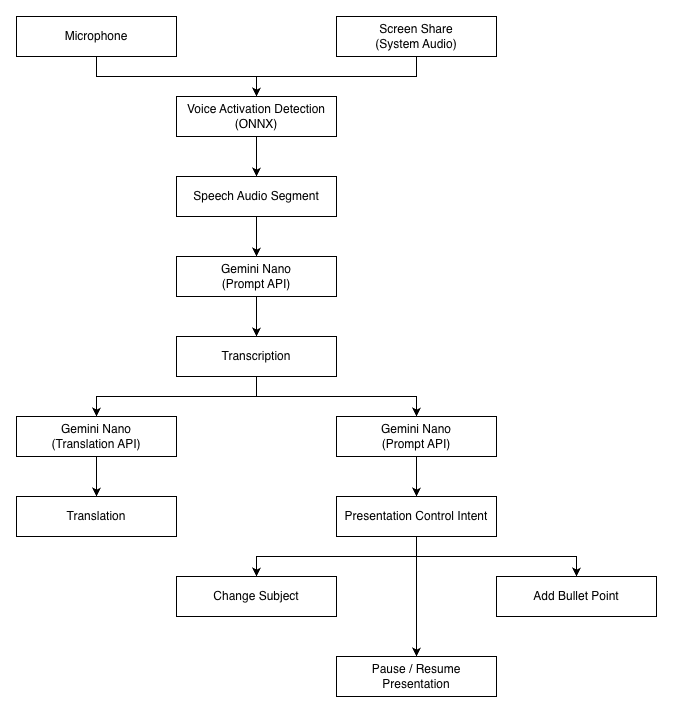

The diagram above was exported from draw.io. Its source (the exported page's mxGraphModel, read from the mxfile embedded in the PNG):
<mxGraphModel dx="1187" dy="795" grid="1" gridSize="10" guides="1" tooltips="1" connect="1" arrows="1" fold="1" page="1" pageScale="1" pageWidth="827" pageHeight="1169" math="0" shadow="0">
  <root>
    <mxCell id="0" />
    <mxCell id="1" parent="0" />
    <mxCell id="lInslyFXdK2GfDKlYOhs-9" style="edgeStyle=orthogonalEdgeStyle;rounded=0;orthogonalLoop=1;jettySize=auto;html=1;entryX=0.5;entryY=0;entryDx=0;entryDy=0;" edge="1" parent="1" source="lInslyFXdK2GfDKlYOhs-1" target="lInslyFXdK2GfDKlYOhs-3">
      <mxGeometry relative="1" as="geometry" />
    </mxCell>
    <mxCell id="lInslyFXdK2GfDKlYOhs-1" value="Microphone" style="rounded=0;whiteSpace=wrap;html=1;" vertex="1" parent="1">
      <mxGeometry x="200" y="40" width="160" height="40" as="geometry" />
    </mxCell>
    <mxCell id="lInslyFXdK2GfDKlYOhs-10" style="edgeStyle=orthogonalEdgeStyle;rounded=0;orthogonalLoop=1;jettySize=auto;html=1;entryX=0.5;entryY=0;entryDx=0;entryDy=0;" edge="1" parent="1" source="lInslyFXdK2GfDKlYOhs-2" target="lInslyFXdK2GfDKlYOhs-3">
      <mxGeometry relative="1" as="geometry" />
    </mxCell>
    <mxCell id="lInslyFXdK2GfDKlYOhs-2" value="Screen Share&lt;div&gt;(System Audio)&lt;/div&gt;" style="rounded=0;whiteSpace=wrap;html=1;" vertex="1" parent="1">
      <mxGeometry x="520" y="40" width="160" height="40" as="geometry" />
    </mxCell>
    <mxCell id="lInslyFXdK2GfDKlYOhs-11" style="edgeStyle=orthogonalEdgeStyle;rounded=0;orthogonalLoop=1;jettySize=auto;html=1;entryX=0.5;entryY=0;entryDx=0;entryDy=0;" edge="1" parent="1" source="lInslyFXdK2GfDKlYOhs-3" target="lInslyFXdK2GfDKlYOhs-4">
      <mxGeometry relative="1" as="geometry" />
    </mxCell>
    <mxCell id="lInslyFXdK2GfDKlYOhs-3" value="Voice Activation Detection&lt;div&gt;(ONNX)&lt;/div&gt;" style="rounded=0;whiteSpace=wrap;html=1;" vertex="1" parent="1">
      <mxGeometry x="360" y="120" width="160" height="40" as="geometry" />
    </mxCell>
    <mxCell id="lInslyFXdK2GfDKlYOhs-12" style="edgeStyle=orthogonalEdgeStyle;rounded=0;orthogonalLoop=1;jettySize=auto;html=1;entryX=0.5;entryY=0;entryDx=0;entryDy=0;" edge="1" parent="1" source="lInslyFXdK2GfDKlYOhs-4" target="lInslyFXdK2GfDKlYOhs-5">
      <mxGeometry relative="1" as="geometry" />
    </mxCell>
    <mxCell id="lInslyFXdK2GfDKlYOhs-4" value="Speech Audio Segment" style="rounded=0;whiteSpace=wrap;html=1;" vertex="1" parent="1">
      <mxGeometry x="360" y="200" width="160" height="40" as="geometry" />
    </mxCell>
    <mxCell id="lInslyFXdK2GfDKlYOhs-13" style="edgeStyle=orthogonalEdgeStyle;rounded=0;orthogonalLoop=1;jettySize=auto;html=1;entryX=0.5;entryY=0;entryDx=0;entryDy=0;" edge="1" parent="1" source="lInslyFXdK2GfDKlYOhs-5" target="lInslyFXdK2GfDKlYOhs-6">
      <mxGeometry relative="1" as="geometry" />
    </mxCell>
    <mxCell id="lInslyFXdK2GfDKlYOhs-5" value="Gemini Nano&lt;div&gt;(Prompt API)&lt;/div&gt;" style="rounded=0;whiteSpace=wrap;html=1;" vertex="1" parent="1">
      <mxGeometry x="360" y="280" width="160" height="40" as="geometry" />
    </mxCell>
    <mxCell id="lInslyFXdK2GfDKlYOhs-14" style="edgeStyle=orthogonalEdgeStyle;rounded=0;orthogonalLoop=1;jettySize=auto;html=1;entryX=0.5;entryY=0;entryDx=0;entryDy=0;" edge="1" parent="1" source="lInslyFXdK2GfDKlYOhs-6" target="lInslyFXdK2GfDKlYOhs-7">
      <mxGeometry relative="1" as="geometry" />
    </mxCell>
    <mxCell id="lInslyFXdK2GfDKlYOhs-17" style="edgeStyle=orthogonalEdgeStyle;rounded=0;orthogonalLoop=1;jettySize=auto;html=1;entryX=0.5;entryY=0;entryDx=0;entryDy=0;" edge="1" parent="1" source="lInslyFXdK2GfDKlYOhs-6" target="lInslyFXdK2GfDKlYOhs-16">
      <mxGeometry relative="1" as="geometry" />
    </mxCell>
    <mxCell id="lInslyFXdK2GfDKlYOhs-6" value="Transcription" style="rounded=0;whiteSpace=wrap;html=1;" vertex="1" parent="1">
      <mxGeometry x="360" y="360" width="160" height="40" as="geometry" />
    </mxCell>
    <mxCell id="lInslyFXdK2GfDKlYOhs-15" style="edgeStyle=orthogonalEdgeStyle;rounded=0;orthogonalLoop=1;jettySize=auto;html=1;entryX=0.5;entryY=0;entryDx=0;entryDy=0;" edge="1" parent="1" source="lInslyFXdK2GfDKlYOhs-7" target="lInslyFXdK2GfDKlYOhs-8">
      <mxGeometry relative="1" as="geometry" />
    </mxCell>
    <mxCell id="lInslyFXdK2GfDKlYOhs-7" value="Gemini Nano&lt;div&gt;(Translation API)&lt;/div&gt;" style="rounded=0;whiteSpace=wrap;html=1;" vertex="1" parent="1">
      <mxGeometry x="200" y="440" width="160" height="40" as="geometry" />
    </mxCell>
    <mxCell id="lInslyFXdK2GfDKlYOhs-8" value="Translation" style="rounded=0;whiteSpace=wrap;html=1;" vertex="1" parent="1">
      <mxGeometry x="200" y="520" width="160" height="40" as="geometry" />
    </mxCell>
    <mxCell id="lInslyFXdK2GfDKlYOhs-22" style="edgeStyle=orthogonalEdgeStyle;rounded=0;orthogonalLoop=1;jettySize=auto;html=1;entryX=0.5;entryY=0;entryDx=0;entryDy=0;" edge="1" parent="1" source="lInslyFXdK2GfDKlYOhs-16" target="lInslyFXdK2GfDKlYOhs-18">
      <mxGeometry relative="1" as="geometry" />
    </mxCell>
    <mxCell id="lInslyFXdK2GfDKlYOhs-16" value="Gemini Nano&lt;div&gt;(Prompt API)&lt;/div&gt;" style="rounded=0;whiteSpace=wrap;html=1;" vertex="1" parent="1">
      <mxGeometry x="520" y="440" width="160" height="40" as="geometry" />
    </mxCell>
    <mxCell id="lInslyFXdK2GfDKlYOhs-23" style="edgeStyle=orthogonalEdgeStyle;rounded=0;orthogonalLoop=1;jettySize=auto;html=1;entryX=0.5;entryY=0;entryDx=0;entryDy=0;" edge="1" parent="1" source="lInslyFXdK2GfDKlYOhs-18" target="lInslyFXdK2GfDKlYOhs-19">
      <mxGeometry relative="1" as="geometry" />
    </mxCell>
    <mxCell id="lInslyFXdK2GfDKlYOhs-24" style="edgeStyle=orthogonalEdgeStyle;rounded=0;orthogonalLoop=1;jettySize=auto;html=1;entryX=0.5;entryY=0;entryDx=0;entryDy=0;" edge="1" parent="1" source="lInslyFXdK2GfDKlYOhs-18" target="lInslyFXdK2GfDKlYOhs-20">
      <mxGeometry relative="1" as="geometry" />
    </mxCell>
    <mxCell id="lInslyFXdK2GfDKlYOhs-25" style="edgeStyle=orthogonalEdgeStyle;rounded=0;orthogonalLoop=1;jettySize=auto;html=1;entryX=0.5;entryY=0;entryDx=0;entryDy=0;" edge="1" parent="1" source="lInslyFXdK2GfDKlYOhs-18" target="lInslyFXdK2GfDKlYOhs-21">
      <mxGeometry relative="1" as="geometry" />
    </mxCell>
    <mxCell id="lInslyFXdK2GfDKlYOhs-18" value="Presentation Control Intent" style="rounded=0;whiteSpace=wrap;html=1;" vertex="1" parent="1">
      <mxGeometry x="520" y="520" width="160" height="40" as="geometry" />
    </mxCell>
    <mxCell id="lInslyFXdK2GfDKlYOhs-19" value="Change Subject" style="rounded=0;whiteSpace=wrap;html=1;" vertex="1" parent="1">
      <mxGeometry x="360" y="600" width="160" height="40" as="geometry" />
    </mxCell>
    <mxCell id="lInslyFXdK2GfDKlYOhs-20" value="Add Bullet Point" style="rounded=0;whiteSpace=wrap;html=1;" vertex="1" parent="1">
      <mxGeometry x="680" y="600" width="160" height="40" as="geometry" />
    </mxCell>
    <mxCell id="lInslyFXdK2GfDKlYOhs-21" value="Pause / Resume Presentation" style="rounded=0;whiteSpace=wrap;html=1;" vertex="1" parent="1">
      <mxGeometry x="520" y="680" width="160" height="40" as="geometry" />
    </mxCell>
  </root>
</mxGraphModel>